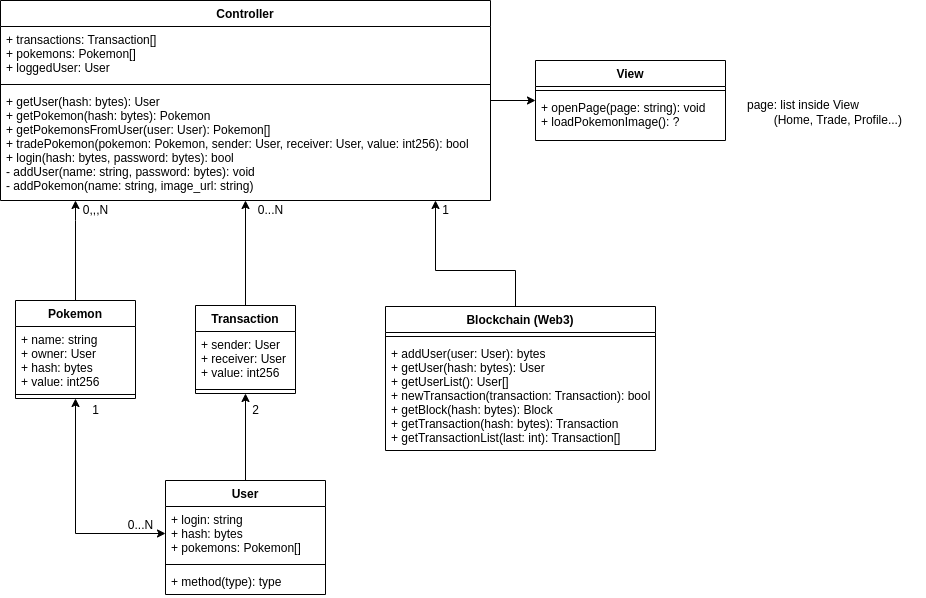

The diagram above was exported from draw.io. Its source (the exported page's mxGraphModel, read from the mxfile embedded in the PNG):
<mxGraphModel dx="825" dy="468" grid="1" gridSize="10" guides="1" tooltips="1" connect="1" arrows="1" fold="1" page="1" pageScale="1" pageWidth="827" pageHeight="1169" math="0" shadow="0">
  <root>
    <mxCell id="WIyWlLk6GJQsqaUBKTNV-0" />
    <mxCell id="WIyWlLk6GJQsqaUBKTNV-1" parent="WIyWlLk6GJQsqaUBKTNV-0" />
    <mxCell id="P09AWo7XTOBbnCtt3iAm-29" style="edgeStyle=orthogonalEdgeStyle;rounded=0;orthogonalLoop=1;jettySize=auto;html=1;" edge="1" parent="WIyWlLk6GJQsqaUBKTNV-1" source="P09AWo7XTOBbnCtt3iAm-0" target="P09AWo7XTOBbnCtt3iAm-14">
      <mxGeometry relative="1" as="geometry">
        <Array as="points">
          <mxPoint x="590" y="300" />
          <mxPoint x="510" y="300" />
        </Array>
      </mxGeometry>
    </mxCell>
    <mxCell id="P09AWo7XTOBbnCtt3iAm-0" value="Blockchain (Web3)" style="swimlane;fontStyle=1;align=center;verticalAlign=top;childLayout=stackLayout;horizontal=1;startSize=26;horizontalStack=0;resizeParent=1;resizeParentMax=0;resizeLast=0;collapsible=1;marginBottom=0;" vertex="1" parent="WIyWlLk6GJQsqaUBKTNV-1">
      <mxGeometry x="460" y="336" width="270" height="144" as="geometry" />
    </mxCell>
    <mxCell id="P09AWo7XTOBbnCtt3iAm-2" value="" style="line;strokeWidth=1;fillColor=none;align=left;verticalAlign=middle;spacingTop=-1;spacingLeft=3;spacingRight=3;rotatable=0;labelPosition=right;points=[];portConstraint=eastwest;" vertex="1" parent="P09AWo7XTOBbnCtt3iAm-0">
      <mxGeometry y="26" width="270" height="8" as="geometry" />
    </mxCell>
    <mxCell id="P09AWo7XTOBbnCtt3iAm-3" value="+ addUser(user: User): bytes&#10;+ getUser(hash: bytes): User&#10;+ getUserList(): User[]&#10;+ newTransaction(transaction: Transaction): bool&#10;+ getBlock(hash: bytes): Block&#10;+ getTransaction(hash: bytes): Transaction&#10;+ getTransactionList(last: int): Transaction[]" style="text;strokeColor=none;fillColor=none;align=left;verticalAlign=top;spacingLeft=4;spacingRight=4;overflow=hidden;rotatable=0;points=[[0,0.5],[1,0.5]];portConstraint=eastwest;" vertex="1" parent="P09AWo7XTOBbnCtt3iAm-0">
      <mxGeometry y="34" width="270" height="110" as="geometry" />
    </mxCell>
    <mxCell id="P09AWo7XTOBbnCtt3iAm-10" value="View" style="swimlane;fontStyle=1;align=center;verticalAlign=top;childLayout=stackLayout;horizontal=1;startSize=26;horizontalStack=0;resizeParent=1;resizeParentMax=0;resizeLast=0;collapsible=1;marginBottom=0;" vertex="1" parent="WIyWlLk6GJQsqaUBKTNV-1">
      <mxGeometry x="610" y="90" width="190" height="80" as="geometry" />
    </mxCell>
    <mxCell id="P09AWo7XTOBbnCtt3iAm-12" value="" style="line;strokeWidth=1;fillColor=none;align=left;verticalAlign=middle;spacingTop=-1;spacingLeft=3;spacingRight=3;rotatable=0;labelPosition=right;points=[];portConstraint=eastwest;" vertex="1" parent="P09AWo7XTOBbnCtt3iAm-10">
      <mxGeometry y="26" width="190" height="8" as="geometry" />
    </mxCell>
    <mxCell id="P09AWo7XTOBbnCtt3iAm-13" value="+ openPage(page: string): void&#10;+ loadPokemonImage(): ?" style="text;strokeColor=none;fillColor=none;align=left;verticalAlign=top;spacingLeft=4;spacingRight=4;overflow=hidden;rotatable=0;points=[[0,0.5],[1,0.5]];portConstraint=eastwest;" vertex="1" parent="P09AWo7XTOBbnCtt3iAm-10">
      <mxGeometry y="34" width="190" height="46" as="geometry" />
    </mxCell>
    <mxCell id="P09AWo7XTOBbnCtt3iAm-33" style="edgeStyle=orthogonalEdgeStyle;rounded=0;orthogonalLoop=1;jettySize=auto;html=1;" edge="1" parent="WIyWlLk6GJQsqaUBKTNV-1" source="P09AWo7XTOBbnCtt3iAm-14" target="P09AWo7XTOBbnCtt3iAm-10">
      <mxGeometry relative="1" as="geometry" />
    </mxCell>
    <mxCell id="P09AWo7XTOBbnCtt3iAm-14" value="Controller" style="swimlane;fontStyle=1;align=center;verticalAlign=top;childLayout=stackLayout;horizontal=1;startSize=26;horizontalStack=0;resizeParent=1;resizeParentMax=0;resizeLast=0;collapsible=1;marginBottom=0;direction=east;" vertex="1" parent="WIyWlLk6GJQsqaUBKTNV-1">
      <mxGeometry x="75" y="30" width="490" height="200" as="geometry" />
    </mxCell>
    <mxCell id="P09AWo7XTOBbnCtt3iAm-15" value="+ transactions: Transaction[]&#10;+ pokemons: Pokemon[]&#10;+ loggedUser: User" style="text;strokeColor=none;fillColor=none;align=left;verticalAlign=top;spacingLeft=4;spacingRight=4;overflow=hidden;rotatable=0;points=[[0,0.5],[1,0.5]];portConstraint=eastwest;" vertex="1" parent="P09AWo7XTOBbnCtt3iAm-14">
      <mxGeometry y="26" width="490" height="54" as="geometry" />
    </mxCell>
    <mxCell id="P09AWo7XTOBbnCtt3iAm-16" value="" style="line;strokeWidth=1;fillColor=none;align=left;verticalAlign=middle;spacingTop=-1;spacingLeft=3;spacingRight=3;rotatable=0;labelPosition=right;points=[];portConstraint=eastwest;" vertex="1" parent="P09AWo7XTOBbnCtt3iAm-14">
      <mxGeometry y="80" width="490" height="8" as="geometry" />
    </mxCell>
    <mxCell id="P09AWo7XTOBbnCtt3iAm-17" value="+ getUser(hash: bytes): User&#10;+ getPokemon(hash: bytes): Pokemon&#10;+ getPokemonsFromUser(user: User): Pokemon[]&#10;+ tradePokemon(pokemon: Pokemon, sender: User, receiver: User, value: int256): bool&#10;+ login(hash: bytes, password: bytes): bool&#10;- addUser(name: string, password: bytes): void&#10;- addPokemon(name: string, image_url: string)" style="text;strokeColor=none;fillColor=none;align=left;verticalAlign=top;spacingLeft=4;spacingRight=4;overflow=hidden;rotatable=0;points=[[0,0.5],[1,0.5]];portConstraint=eastwest;" vertex="1" parent="P09AWo7XTOBbnCtt3iAm-14">
      <mxGeometry y="88" width="490" height="112" as="geometry" />
    </mxCell>
    <mxCell id="P09AWo7XTOBbnCtt3iAm-30" style="edgeStyle=orthogonalEdgeStyle;rounded=0;orthogonalLoop=1;jettySize=auto;html=1;" edge="1" parent="WIyWlLk6GJQsqaUBKTNV-1" source="P09AWo7XTOBbnCtt3iAm-18" target="P09AWo7XTOBbnCtt3iAm-14">
      <mxGeometry relative="1" as="geometry">
        <mxPoint x="290" y="260" as="targetPoint" />
        <Array as="points">
          <mxPoint x="150" y="250" />
          <mxPoint x="150" y="250" />
        </Array>
      </mxGeometry>
    </mxCell>
    <mxCell id="P09AWo7XTOBbnCtt3iAm-18" value="Pokemon&#10;" style="swimlane;fontStyle=1;align=center;verticalAlign=top;childLayout=stackLayout;horizontal=1;startSize=26;horizontalStack=0;resizeParent=1;resizeParentMax=0;resizeLast=0;collapsible=1;marginBottom=0;" vertex="1" parent="WIyWlLk6GJQsqaUBKTNV-1">
      <mxGeometry x="90" y="330" width="120" height="98" as="geometry" />
    </mxCell>
    <mxCell id="P09AWo7XTOBbnCtt3iAm-19" value="+ name: string&#10;+ owner: User&#10;+ hash: bytes&#10;+ value: int256" style="text;strokeColor=none;fillColor=none;align=left;verticalAlign=top;spacingLeft=4;spacingRight=4;overflow=hidden;rotatable=0;points=[[0,0.5],[1,0.5]];portConstraint=eastwest;" vertex="1" parent="P09AWo7XTOBbnCtt3iAm-18">
      <mxGeometry y="26" width="120" height="64" as="geometry" />
    </mxCell>
    <mxCell id="P09AWo7XTOBbnCtt3iAm-20" value="" style="line;strokeWidth=1;fillColor=none;align=left;verticalAlign=middle;spacingTop=-1;spacingLeft=3;spacingRight=3;rotatable=0;labelPosition=right;points=[];portConstraint=eastwest;" vertex="1" parent="P09AWo7XTOBbnCtt3iAm-18">
      <mxGeometry y="90" width="120" height="8" as="geometry" />
    </mxCell>
    <mxCell id="P09AWo7XTOBbnCtt3iAm-27" style="edgeStyle=orthogonalEdgeStyle;rounded=0;orthogonalLoop=1;jettySize=auto;html=1;" edge="1" parent="WIyWlLk6GJQsqaUBKTNV-1" source="P09AWo7XTOBbnCtt3iAm-22" target="P09AWo7XTOBbnCtt3iAm-14">
      <mxGeometry relative="1" as="geometry" />
    </mxCell>
    <mxCell id="P09AWo7XTOBbnCtt3iAm-22" value="Transaction&#10;" style="swimlane;fontStyle=1;align=center;verticalAlign=top;childLayout=stackLayout;horizontal=1;startSize=26;horizontalStack=0;resizeParent=1;resizeParentMax=0;resizeLast=0;collapsible=1;marginBottom=0;" vertex="1" parent="WIyWlLk6GJQsqaUBKTNV-1">
      <mxGeometry x="270" y="335" width="100" height="88" as="geometry" />
    </mxCell>
    <mxCell id="P09AWo7XTOBbnCtt3iAm-23" value="+ sender: User&#10;+ receiver: User&#10;+ value: int256" style="text;strokeColor=none;fillColor=none;align=left;verticalAlign=top;spacingLeft=4;spacingRight=4;overflow=hidden;rotatable=0;points=[[0,0.5],[1,0.5]];portConstraint=eastwest;" vertex="1" parent="P09AWo7XTOBbnCtt3iAm-22">
      <mxGeometry y="26" width="100" height="54" as="geometry" />
    </mxCell>
    <mxCell id="P09AWo7XTOBbnCtt3iAm-24" value="" style="line;strokeWidth=1;fillColor=none;align=left;verticalAlign=middle;spacingTop=-1;spacingLeft=3;spacingRight=3;rotatable=0;labelPosition=right;points=[];portConstraint=eastwest;" vertex="1" parent="P09AWo7XTOBbnCtt3iAm-22">
      <mxGeometry y="80" width="100" height="8" as="geometry" />
    </mxCell>
    <mxCell id="P09AWo7XTOBbnCtt3iAm-38" style="edgeStyle=orthogonalEdgeStyle;rounded=0;orthogonalLoop=1;jettySize=auto;html=1;entryX=0.5;entryY=1;entryDx=0;entryDy=0;" edge="1" parent="WIyWlLk6GJQsqaUBKTNV-1" source="P09AWo7XTOBbnCtt3iAm-34" target="P09AWo7XTOBbnCtt3iAm-22">
      <mxGeometry relative="1" as="geometry" />
    </mxCell>
    <mxCell id="P09AWo7XTOBbnCtt3iAm-34" value="User" style="swimlane;fontStyle=1;align=center;verticalAlign=top;childLayout=stackLayout;horizontal=1;startSize=26;horizontalStack=0;resizeParent=1;resizeParentMax=0;resizeLast=0;collapsible=1;marginBottom=0;" vertex="1" parent="WIyWlLk6GJQsqaUBKTNV-1">
      <mxGeometry x="240" y="510" width="160" height="114" as="geometry" />
    </mxCell>
    <mxCell id="P09AWo7XTOBbnCtt3iAm-35" value="+ login: string&#10;+ hash: bytes&#10;+ pokemons: Pokemon[]" style="text;strokeColor=none;fillColor=none;align=left;verticalAlign=top;spacingLeft=4;spacingRight=4;overflow=hidden;rotatable=0;points=[[0,0.5],[1,0.5]];portConstraint=eastwest;" vertex="1" parent="P09AWo7XTOBbnCtt3iAm-34">
      <mxGeometry y="26" width="160" height="54" as="geometry" />
    </mxCell>
    <mxCell id="P09AWo7XTOBbnCtt3iAm-36" value="" style="line;strokeWidth=1;fillColor=none;align=left;verticalAlign=middle;spacingTop=-1;spacingLeft=3;spacingRight=3;rotatable=0;labelPosition=right;points=[];portConstraint=eastwest;" vertex="1" parent="P09AWo7XTOBbnCtt3iAm-34">
      <mxGeometry y="80" width="160" height="8" as="geometry" />
    </mxCell>
    <mxCell id="P09AWo7XTOBbnCtt3iAm-37" value="+ method(type): type" style="text;strokeColor=none;fillColor=none;align=left;verticalAlign=top;spacingLeft=4;spacingRight=4;overflow=hidden;rotatable=0;points=[[0,0.5],[1,0.5]];portConstraint=eastwest;" vertex="1" parent="P09AWo7XTOBbnCtt3iAm-34">
      <mxGeometry y="88" width="160" height="26" as="geometry" />
    </mxCell>
    <mxCell id="P09AWo7XTOBbnCtt3iAm-39" value="2" style="text;html=1;align=center;verticalAlign=middle;resizable=0;points=[];autosize=1;strokeColor=none;fillColor=none;" vertex="1" parent="WIyWlLk6GJQsqaUBKTNV-1">
      <mxGeometry x="315" y="425" width="30" height="30" as="geometry" />
    </mxCell>
    <mxCell id="P09AWo7XTOBbnCtt3iAm-41" style="edgeStyle=orthogonalEdgeStyle;rounded=0;orthogonalLoop=1;jettySize=auto;html=1;startArrow=classic;startFill=1;" edge="1" parent="WIyWlLk6GJQsqaUBKTNV-1" source="P09AWo7XTOBbnCtt3iAm-35" target="P09AWo7XTOBbnCtt3iAm-18">
      <mxGeometry relative="1" as="geometry" />
    </mxCell>
    <mxCell id="P09AWo7XTOBbnCtt3iAm-42" value="0...N" style="text;html=1;align=center;verticalAlign=middle;resizable=0;points=[];autosize=1;strokeColor=none;fillColor=none;" vertex="1" parent="WIyWlLk6GJQsqaUBKTNV-1">
      <mxGeometry x="190" y="540" width="50" height="30" as="geometry" />
    </mxCell>
    <mxCell id="P09AWo7XTOBbnCtt3iAm-43" value="1" style="text;html=1;align=center;verticalAlign=middle;resizable=0;points=[];autosize=1;strokeColor=none;fillColor=none;" vertex="1" parent="WIyWlLk6GJQsqaUBKTNV-1">
      <mxGeometry x="155" y="425" width="30" height="30" as="geometry" />
    </mxCell>
    <mxCell id="P09AWo7XTOBbnCtt3iAm-48" value="0,,,N" style="text;html=1;align=center;verticalAlign=middle;resizable=0;points=[];autosize=1;strokeColor=none;fillColor=none;" vertex="1" parent="WIyWlLk6GJQsqaUBKTNV-1">
      <mxGeometry x="145" y="225" width="50" height="30" as="geometry" />
    </mxCell>
    <mxCell id="P09AWo7XTOBbnCtt3iAm-49" value="0...N" style="text;html=1;align=center;verticalAlign=middle;resizable=0;points=[];autosize=1;strokeColor=none;fillColor=none;" vertex="1" parent="WIyWlLk6GJQsqaUBKTNV-1">
      <mxGeometry x="320" y="225" width="50" height="30" as="geometry" />
    </mxCell>
    <mxCell id="P09AWo7XTOBbnCtt3iAm-50" value="1" style="text;html=1;align=center;verticalAlign=middle;resizable=0;points=[];autosize=1;strokeColor=none;fillColor=none;" vertex="1" parent="WIyWlLk6GJQsqaUBKTNV-1">
      <mxGeometry x="505" y="225" width="30" height="30" as="geometry" />
    </mxCell>
    <mxCell id="P09AWo7XTOBbnCtt3iAm-51" value="page: list inside View&lt;br&gt;&lt;span style=&quot;white-space: pre;&quot;&gt;&#09;&lt;/span&gt;(Home, Trade, Profile...)" style="text;html=1;align=left;verticalAlign=middle;resizable=0;points=[];autosize=1;strokeColor=none;fillColor=none;" vertex="1" parent="WIyWlLk6GJQsqaUBKTNV-1">
      <mxGeometry x="820" y="122" width="180" height="40" as="geometry" />
    </mxCell>
  </root>
</mxGraphModel>